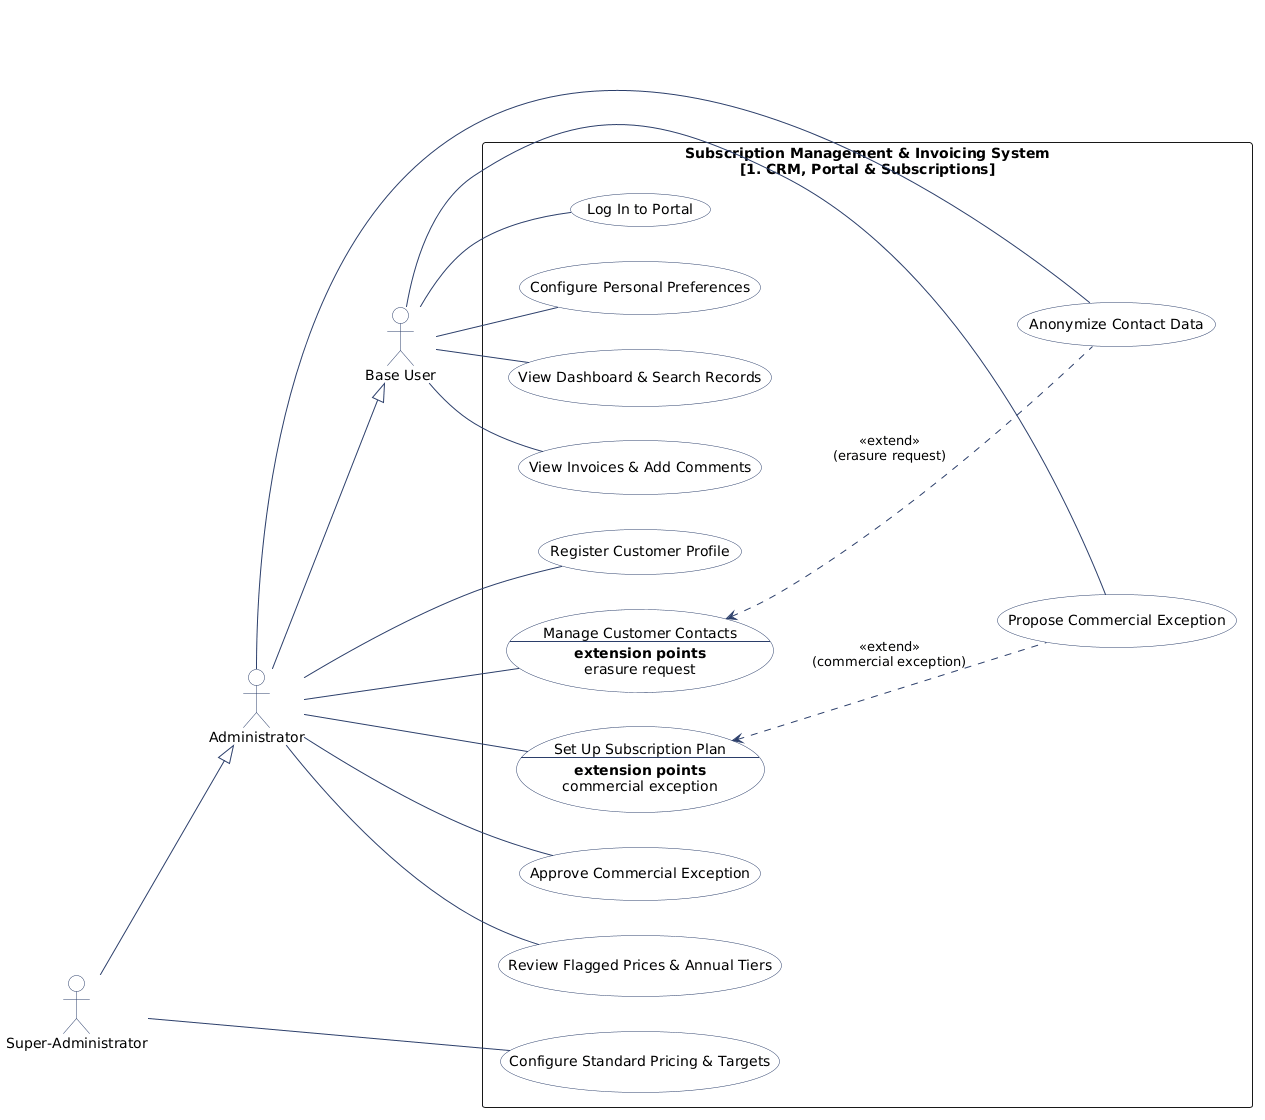

The diagram above was rendered by PlantUML. Its source (embedded in the PNG):
@startuml
left to right direction

' Global settings
skinparam shadowing false
skinparam packageStyle rectangle

' Use Case styling
skinparam usecase {
    BackgroundColor #FFFFFF
    BorderColor #2B3E6A
    FontColor #000000
}

' Actor styling
skinparam actor {
    BackgroundColor #FFFFFF
    BorderColor #2B3E6A
    FontColor #000000
}

' Note styling
skinparam note {
    BackgroundColor #FDE2B8
    BorderColor #2B3E6A
    FontColor #000000
}

' Arrow styling
skinparam arrow {
    Color #2B3E6A
}

'=== Actors ===
actor "Base User" as User
actor "Administrator" as Admin
actor "Super-Administrator" as SuperAdmin

'=== System Boundary ===
rectangle "Subscription Management & Invoicing System\n[1. CRM, Portal & Subscriptions]" {

    ' 1. Portal Access & Navigation (UC01 - UC04)
    usecase "Log In to Portal" as UC01
    usecase "Configure Personal Preferences" as UC02
    usecase "View Dashboard & Search Records" as UC03
    usecase "View Invoices & Add Comments" as UC04

    ' 2. Customer Onboarding & CRM (UC05 - UC07)
    usecase "Register Customer Profile" as UC05
    usecase UC06 as "Manage Customer Contacts
    --
    **extension points**
    erasure request"
    usecase "Anonymize Contact Data" as UC07

    ' 3. Subscriptions & Pricing (UC08 - UC12)
    usecase UC08 as "Set Up Subscription Plan
    --
    **extension points**
    commercial exception"
    usecase "Propose Commercial Exception" as UC09
    usecase "Approve Commercial Exception" as UC10
    usecase "Configure Standard Pricing & Targets" as UC11
    usecase "Review Flagged Prices & Annual Tiers" as UC12

}

'=== Relationships ===
' Actor Generalizations
Admin --|> User
SuperAdmin --|> Admin

' Base User Associations
User -- UC01
User -- UC02
User -- UC03
User -- UC04
User -- UC09

' Administrator Associations
Admin -- UC05
Admin -- UC06
Admin -- UC07
Admin -- UC08
Admin -- UC10
Admin -- UC12

' Super-Administrator Associations
SuperAdmin -- UC11

' Extend Relationships (Conditional Workflows)
UC06 <.. UC07 : <<extend>>\n(erasure request)
UC08 <.. UC09 : <<extend>>\n(commercial exception)
@enduml